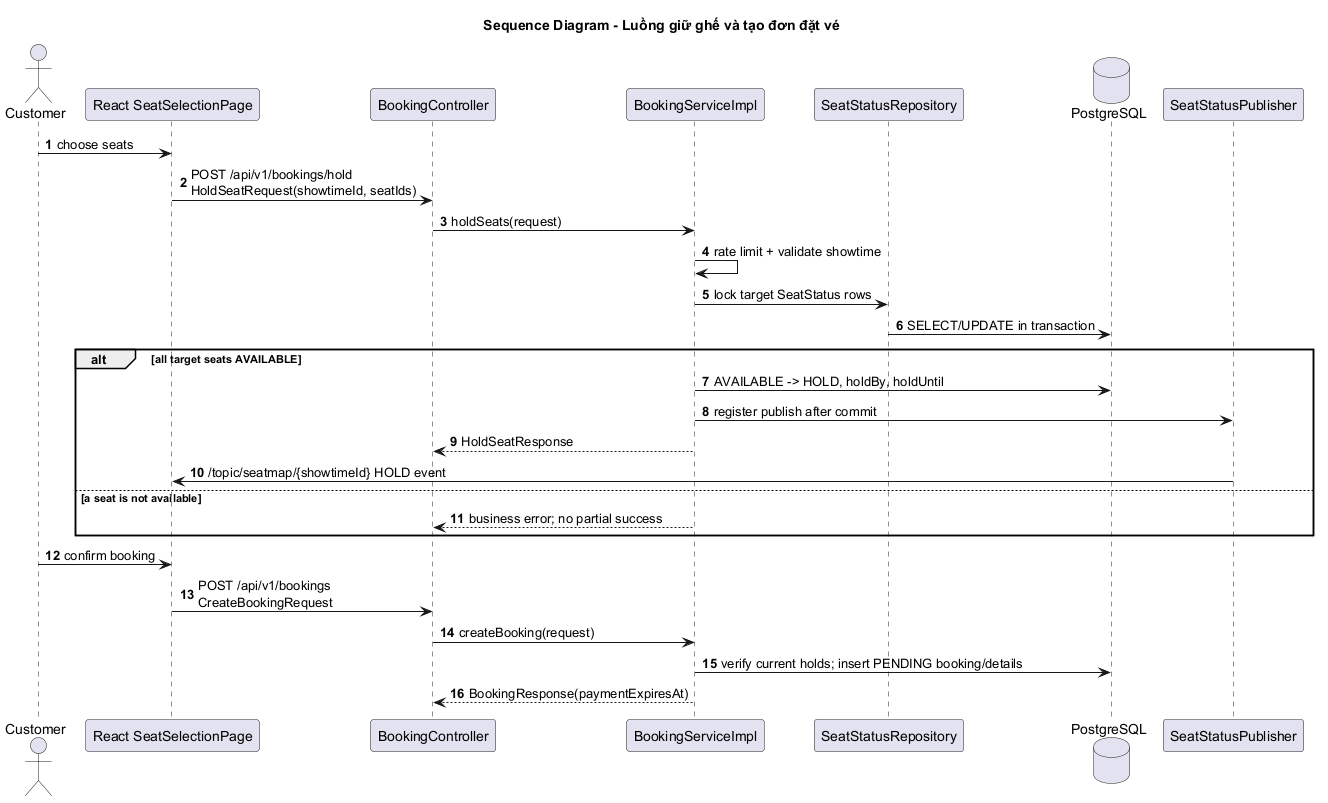

The diagram above was rendered by PlantUML. Its source (embedded in the PNG):
@startuml
title Sequence Diagram - Luồng giữ ghế và tạo đơn đặt vé
autonumber
actor Customer
participant "React SeatSelectionPage" as FE
participant BookingController as CTRL
participant BookingServiceImpl as SERVICE
participant SeatStatusRepository as REPO
database PostgreSQL as DB
participant SeatStatusPublisher as WS
Customer -> FE : choose seats
FE -> CTRL : POST /api/v1/bookings/hold\nHoldSeatRequest(showtimeId, seatIds)
CTRL -> SERVICE : holdSeats(request)
SERVICE -> SERVICE : rate limit + validate showtime
SERVICE -> REPO : lock target SeatStatus rows
REPO -> DB : SELECT/UPDATE in transaction
alt all target seats AVAILABLE
  SERVICE -> DB : AVAILABLE -> HOLD, holdBy, holdUntil
  SERVICE -> WS : register publish after commit
  SERVICE --> CTRL : HoldSeatResponse
  WS -> FE : /topic/seatmap/{showtimeId} HOLD event
else a seat is not available
  SERVICE --> CTRL : business error; no partial success
end
Customer -> FE : confirm booking
FE -> CTRL : POST /api/v1/bookings\nCreateBookingRequest
CTRL -> SERVICE : createBooking(request)
SERVICE -> DB : verify current holds; insert PENDING booking/details
SERVICE --> CTRL : BookingResponse(paymentExpiresAt)
@enduml